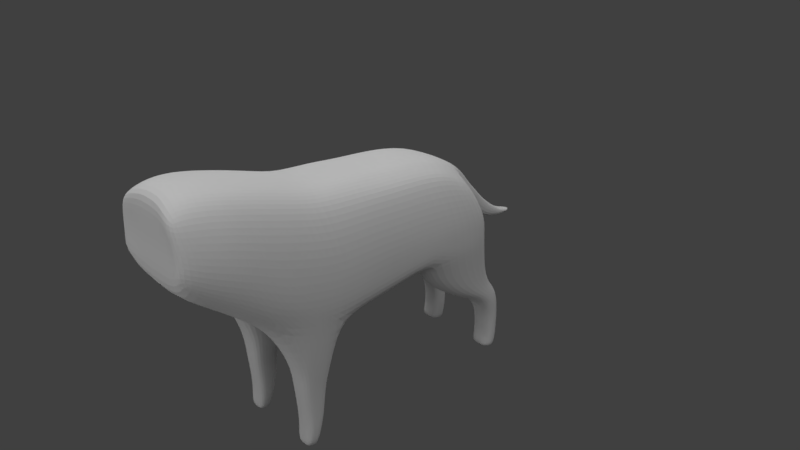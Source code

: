# Source: Great_Grey_Wolf_Sif.blend  (saved by Blender 2.79.0; exported with 4.5.12 LTS)
import bpy
from mathutils import Matrix  # noqa: F401  (used for matrix-valued properties, if any)

bpy.ops.wm.read_factory_settings(use_empty=True)
scene = bpy.context.scene
scene.name = 'Scene'

# ---- collections
col_collection_1 = bpy.data.collections.new('Collection 1'); scene.collection.children.link(col_collection_1)

# ---- world
world_world = bpy.data.worlds.new('World'); scene.world = world_world
world_world.color = (0.05088, 0.05088, 0.05088)
world_world.use_sun_shadow = False
world_world.sun_shadow_jitter_overblur = 0.0
world_world.cycles.sampling_method = 'MANUAL'

# ---- cameras
cam_camera = bpy.data.cameras.new('Camera')
cam_camera.clip_end = 100.0
cam_camera.lens = 35.0
cam_camera.sensor_width = 32.0
cam_camera.sensor_height = 18.0
cam_camera.ortho_scale = 7.314
cam_camera.dof.focus_distance = 0.0

# ---- lights
light_lamp_002 = bpy.data.lights.new('Lamp.002', 'AREA')
light_lamp_002.transmission_factor = 0.0
light_lamp_002.cutoff_distance = 30.0
light_lamp_002.energy = 785.4
light_lamp_002.shadow_buffer_clip_start = 1.001
light_lamp_002.shadow_soft_size = 0.1
light_lamp_002.shadow_maximum_resolution = 0.006
light_lamp_002.use_absolute_resolution = True
light_lamp_002.shape = 'RECTANGLE'
light_lamp_002.size = 0.1
light_lamp_002.size_y = 0.1
light_lamp_001 = bpy.data.lights.new('Lamp.001', 'AREA')
light_lamp_001.transmission_factor = 0.0
light_lamp_001.cutoff_distance = 30.0
light_lamp_001.energy = 785.4
light_lamp_001.shadow_buffer_clip_start = 1.001
light_lamp_001.shadow_soft_size = 0.1
light_lamp_001.shadow_maximum_resolution = 0.006
light_lamp_001.use_absolute_resolution = True
light_lamp_001.shape = 'RECTANGLE'
light_lamp_001.size = 0.1
light_lamp_001.size_y = 0.1
light_lamp = bpy.data.lights.new('Lamp', 'AREA')
light_lamp.transmission_factor = 0.0
light_lamp.cutoff_distance = 30.0
light_lamp.energy = 785.4
light_lamp.shadow_buffer_clip_start = 1.001
light_lamp.shadow_soft_size = 0.1
light_lamp.shadow_maximum_resolution = 0.006
light_lamp.use_absolute_resolution = True
light_lamp.shape = 'RECTANGLE'
light_lamp.size = 0.1
light_lamp.size_y = 0.1

# ---- meshes
me_plane = bpy.data.meshes.new('Plane')
me_plane.from_pydata([(0.0, -2.958, 1.749), (0.0, -2.985, 0.6738), (0.0, -2.628, 1.808), (0.0, -2.572, 0.3836), (0.0, -2.272, 1.774), (0.0, -2.289, 0.1823), (2.505e-08, -1.864, 1.672), (0.0, -1.834, -0.1447), (2.505e-08, -1.083, 1.418), (0.0, -1.048, -0.374), (0.0, -0.5425, 1.349), (0.0, -0.5246, -0.3112), (2.505e-08, -0.1209, 1.297), (0.0, -0.07396, -0.2567), (2.505e-08, 0.3516, 1.266), (0.0, 0.374, -0.03581), (0.0, 1.31, 0.9638), (0.0, 1.441, 0.05181), (0.0, 0.938, -0.01026), (2.505e-08, 0.885, 1.177), (-0.5317, -2.755, 1.645), (-0.4932, -2.988, 1.607), (-0.4675, -3.017, 0.8396), (-0.5535, -2.569, 0.528), (-0.6389, -2.279, 0.3116), (-0.608, -2.402, 1.583), (-0.6916, -1.873, -0.04937), (-0.608, -1.99, 1.456), (-0.75, -1.036, -0.1936), (-0.608, -1.209, 1.202), (-0.7467, -0.5469, -0.156), (-0.6223, -0.6654, 1.17), (-0.751, -0.0883, -0.09558), (-0.6212, -0.2477, 1.14), (-0.776, 0.374, -0.03581), (-0.6127, 0.2358, 1.107), (-0.7388, 1.492, 0.003648), (-0.6101, 1.119, 0.8352), (-0.8072, 0.9618, -0.03221), (-0.608, 0.7588, 1.055), (-0.2773, 0.885, 1.177), (-0.224, 0.8931, -0.08482), (-0.2263, -1.883, -0.1297), (-0.2816, -0.5546, 1.352), (-0.1007, -2.958, 1.749), (-0.3391, 1.482, -0.01009), (-0.2825, 1.301, 0.9376), (-0.252, -1.037, -0.3701), (-0.2763, -0.5314, -0.3019), (-0.2773, 0.3516, 1.266), (-0.2773, -0.1209, 1.297), (-0.2707, -2.294, 1.741), (-0.2029, -2.65, 1.799), (-0.2701, -0.08075, -0.2474), (-0.3091, 0.374, -0.03581), (-0.201, -2.577, 0.4088), (-0.2773, -2.309, 0.2014), (-0.2773, -1.092, 1.379), (-0.2773, -1.872, 1.633), (-0.6796, -1.594, -0.7208), (-0.6886, -1.178, -0.7557), (-0.3283, -1.15, -0.7603), (-0.32, -1.608, -0.7203), (-0.6413, -1.574, -1.059), (-0.6503, -1.266, -1.083), (-0.3666, -1.239, -1.088), (-0.3583, -1.589, -1.059), (-0.6284, -1.534, -1.441), (-0.6375, -1.291, -1.426), (-0.3794, -1.264, -1.431), (-0.3711, -1.549, -1.44), (-0.6284, -1.532, -1.684), (-0.6375, -1.355, -1.704), (-0.3861, -1.339, -1.712), (-0.3711, -1.546, -1.683), (-0.6106, -1.568, -1.89), (-0.6165, -1.437, -1.939), (-0.4086, -1.418, -1.94), (-0.3879, -1.571, -1.884), (-0.6598, 1.603, -0.6069), (-0.6613, 0.7781, -0.6099), (-0.3834, 1.59, -0.6324), (-0.3571, 0.7751, -0.6388), (-0.6112, 1.72, -0.8402), (-0.6613, 1.156, -0.8526), (-0.3834, 1.698, -0.8481), (-0.3571, 1.152, -0.8814), (-0.6236, 1.818, -0.9884), (-0.6613, 1.378, -0.9751), (-0.3877, 1.829, -0.9822), (-0.3518, 1.366, -1.017), (-0.6346, 1.863, -1.136), (-0.6475, 1.537, -1.138), (-0.3838, 1.877, -1.131), (-0.3672, 1.52, -1.134), (-0.6381, 1.871, -1.335), (-0.6386, 1.64, -1.332), (-0.3822, 1.881, -1.332), (-0.3848, 1.619, -1.325), (-0.6503, 1.854, -1.646), (-0.6386, 1.665, -1.608), (-0.3792, 1.864, -1.657), (-0.3943, 1.642, -1.601), (-0.6496, 1.827, -1.824), (-0.6381, 1.646, -1.783), (-0.3841, 1.845, -1.831), (-0.3962, 1.623, -1.777), (-0.6492, 1.791, -1.94), (-0.6316, 1.615, -1.886), (-0.3882, 1.8, -1.942), (-0.3925, 1.616, -1.88), (0.0, -2.916, 1.108), (0.0, 1.509, 0.3035), (-0.5981, -2.978, 1.157), (-0.7244, -2.623, 1.003), (-0.8007, -2.278, 0.9128), (-0.8007, -1.861, 0.6942), (-0.8007, -1.062, 0.4677), (-0.8007, -0.5296, 0.5115), (-0.8007, -0.1125, 0.4873), (-0.8007, 0.3673, 0.4713), (-0.7359, 1.445, 0.3271), (-0.8007, 0.9218, 0.4126), (-0.3337, -2.916, 1.108), (-0.3082, 1.495, 0.2898), (-0.668, -2.682, 1.378), (-0.7443, -2.333, 1.301), (-0.7443, -1.919, 1.129), (-0.7443, -1.129, 0.8885), (-0.7443, -0.5922, 0.8855), (-0.7443, -0.1729, 0.8379), (-0.7443, 0.3033, 0.8145), (-0.701, 1.319, 0.5875), (-0.7443, 0.8472, 0.7406), (-0.2773, -2.924, 1.414), (0.0, -2.924, 1.414), (-0.5528, -2.986, 1.415), (-0.2486, 1.435, 0.596), (-0.6993, 1.547, -0.3016), (-0.3745, 1.535, -0.3271), (-0.3405, 0.4944, -0.3353), (-0.6925, 0.4971, -0.2998), (-0.5633, -3.0, 0.9692), (-0.3163, 1.496, 0.1309), (0.0, 1.51, 0.1445), (-0.6616, -2.612, 0.712), (-0.7568, -2.27, 0.5579), (-0.7899, -1.867, 0.2401), (-0.7938, -1.059, 0.06452), (-0.7899, -0.5304, 0.1178), (-0.7868, -0.09651, 0.133), (-0.8058, 0.3726, 0.2216), (-0.7404, 1.476, 0.1767), (-0.8053, 0.9318, 0.205), (-0.3248, -3.001, 0.7433), (2.505e-08, -1.473, 1.545), (-1.547e-08, -1.468, -0.2841), (-0.7276, 1.218, -0.6453), (-0.3256, 1.202, -0.6504), (-0.7132, 1.461, -0.8753), (-0.3256, 1.444, -0.8795), (-0.6959, 1.621, -1.006), (-0.3256, 1.621, -1.006), (-0.6959, 1.712, -1.137), (-0.3256, 1.712, -1.137), (-0.6959, 1.766, -1.332), (-0.3331, 1.765, -1.332), (-0.6959, 1.768, -1.625), (-0.3347, 1.767, -1.625), (-0.6959, 1.749, -1.805), (-0.3477, 1.746, -1.805), (-0.6743, 1.704, -1.914), (-0.3609, 1.711, -1.917), (-0.763, 1.05, -0.3376), (-0.2943, 1.022, -0.3548), (-0.7481, -1.466, -0.1733), (-0.608, -1.599, 1.329), (-0.2773, -1.482, 1.506), (-0.2298, -1.424, -0.3145), (-0.6858, -1.388, -0.75), (-0.3064, -1.388, -0.748), (-0.6476, -1.422, -1.083), (-0.3447, -1.422, -1.081), (-0.6347, -1.415, -1.445), (-0.3575, -1.415, -1.443), (-0.6347, -1.445, -1.706), (-0.3575, -1.445, -1.704), (-0.6138, -1.5, -1.92), (-0.3843, -1.499, -1.92), (-0.8007, -1.462, 0.581), (-0.7443, -1.524, 1.009), (-0.7919, -1.463, 0.1523), (-0.5082, -0.08222, -0.2008), (-0.3818, -2.572, 0.4342), (-0.4452, -0.6012, 1.3), (-0.4426, 0.8219, 1.116), (-0.4426, -1.151, 1.329), (-0.4426, -2.344, 1.709), (-0.5234, 1.504, -0.01758), (-0.4426, 0.2885, 1.205), (-0.4975, -0.9659, -0.3601), (-0.4426, -1.932, 1.583), (-0.4581, -2.286, 0.2288), (-0.5299, 0.332, -0.04222), (-0.3664, -2.697, 1.772), (-0.4426, -0.184, 1.236), (-0.5143, -0.5329, -0.2553), (-0.4419, 1.225, 0.8979), (-0.2725, -2.981, 1.708), (-0.4581, -1.875, -0.1602), (-0.5107, -1.14, -0.7756), (-0.5107, -1.636, -0.7244), (-0.5107, -1.229, -1.103), (-0.5107, -1.616, -1.063), (-0.5107, -1.254, -1.446), (-0.5107, -1.576, -1.444), (-0.5107, -1.317, -1.724), (-0.5107, -1.574, -1.688), (-0.5076, -1.403, -1.957), (-0.5012, -1.59, -1.886), (-0.4927, 1.615, -0.6281), (-0.499, 0.7348, -0.632), (-0.4927, 1.723, -0.8438), (-0.499, 1.112, -0.8746), (-0.5107, 1.866, -0.995), (-0.4807, 1.335, -1.002), (-0.5107, 1.89, -1.138), (-0.4859, 1.53, -1.132), (-0.5107, 1.895, -1.34), (-0.5064, 1.615, -1.323), (-0.5107, 1.874, -1.654), (-0.5105, 1.64, -1.596), (-0.5107, 1.855, -1.834), (-0.5105, 1.621, -1.775), (-0.5113, 1.809, -1.947), (-0.5113, 1.6, -1.882), (-0.4714, -2.947, 1.133), (-0.5407, 1.472, 0.3102), (-0.4191, -2.955, 1.416), (-0.4828, 1.391, 0.6022), (-0.4878, 0.4539, -0.327), (-0.508, 1.56, -0.3228), (-0.5403, 1.499, 0.1506), (-0.5113, 1.704, -1.914), (-0.5107, -1.5, -1.92), (-0.4426, -1.541, 1.456), (0.0, 1.539, 0.7904), (0.0, 1.45, 0.6261), (-0.1917, 1.539, 0.7812), (0.0, 1.479, 0.524), (-0.2074, 1.474, 0.5184), (0.0, 1.765, 0.5088), (-0.1666, 1.749, 0.5218), (0.0, 1.586, 0.3272), (-0.1713, 1.563, 0.346), (0.0, 1.953, 0.3175), (-0.1511, 1.937, 0.3304), (0.0, 1.774, 0.1359), (-0.1532, 1.751, 0.1546), (0.0, 2.059, 0.2013), (-0.1291, 2.038, 0.2066), (0.0, 1.965, -0.0362), (-0.1299, 1.937, -0.028), (0.0, 2.267, 0.00776), (-0.1337, 2.251, 0.01186), (0.0, 2.195, -0.1755), (-0.1343, 2.173, -0.1692), (0.0, 2.468, -0.1285), (-0.1154, 2.461, -0.1272), (0.0, 2.432, -0.2207), (-0.1157, 2.421, -0.2183), (0.0, 2.632, -0.1971), (-0.08037, 2.629, -0.196), (0.0, 2.627, -0.2349), (-0.08048, 2.623, -0.2337), (0.0, 2.729, -0.2197), (-0.03874, 2.73, -0.2187), (0.0, 2.727, -0.2395)], [], [(142, 22, 23, 145), (145, 23, 24, 146), (146, 24, 26, 147), (191, 175, 28, 148), (148, 28, 30, 149), (149, 30, 32, 150), (150, 32, 34, 151), (153, 38, 36, 152), (151, 34, 38, 153), (245, 201, 27, 176), (193, 202, 24, 23), (192, 203, 34, 32), (197, 204, 20, 25), (199, 205, 33, 35), (200, 206, 30, 28), (239, 207, 37, 132), (204, 208, 21, 20), (194, 196, 29, 31), (202, 209, 26, 24), (241, 138, 79, 220), (201, 197, 25, 27), (195, 199, 35, 39), (154, 193, 23, 22), (206, 192, 32, 30), (158, 81, 85, 160), (205, 194, 31, 33), (175, 26, 59, 179), (207, 195, 39, 37), (12, 10, 43, 50), (155, 6, 58, 177), (18, 17, 45, 41), (9, 11, 48, 47), (156, 9, 47, 178), (13, 15, 54, 53), (15, 18, 41, 54), (4, 2, 52, 51), (1, 3, 55, 193, 154), (11, 13, 53, 48), (6, 4, 51, 58), (2, 0, 44, 52), (16, 19, 40, 46), (10, 8, 57, 43), (14, 12, 50, 49), (19, 14, 49, 40), (3, 5, 56, 55), (5, 7, 42, 56), (180, 61, 65, 182), (200, 28, 60, 210), (209, 42, 62, 211), (178, 47, 61, 180), (213, 66, 70, 215), (179, 59, 63, 181), (211, 62, 66, 213), (210, 60, 64, 212), (184, 69, 73, 186), (212, 64, 68, 214), (182, 65, 69, 184), (181, 63, 67, 183), (186, 73, 77, 188), (183, 67, 71, 185), (215, 70, 74, 217), (214, 68, 72, 216), (244, 218, 76, 187), (185, 71, 75, 187), (217, 74, 78, 219), (216, 72, 76, 218), (174, 139, 81, 158), (173, 141, 80, 157), (240, 140, 82, 221), (223, 86, 90, 225), (220, 79, 83, 222), (221, 82, 86, 223), (157, 80, 84, 159), (225, 90, 94, 227), (159, 84, 88, 161), (160, 85, 89, 162), (222, 83, 87, 224), (164, 93, 97, 166), (161, 88, 92, 163), (162, 89, 93, 164), (224, 87, 91, 226), (229, 98, 102, 231), (226, 91, 95, 228), (227, 94, 98, 229), (163, 92, 96, 165), (167, 100, 104, 169), (165, 96, 100, 167), (166, 97, 101, 168), (228, 95, 99, 230), (170, 105, 109, 172), (168, 101, 105, 170), (230, 99, 103, 232), (231, 102, 106, 233), (243, 172, 109, 234), (232, 103, 107, 234), (233, 106, 110, 235), (169, 104, 108, 171), (135, 111, 123, 134), (144, 112, 124, 143), (238, 236, 113, 136), (242, 237, 121, 152), (131, 120, 122, 133), (133, 122, 121, 132), (130, 119, 120, 131), (129, 118, 119, 130), (128, 117, 118, 129), (190, 189, 117, 128), (126, 115, 116, 127), (125, 114, 115, 126), (136, 113, 114, 125), (21, 136, 125, 20), (20, 125, 126, 25), (25, 126, 127, 27), (176, 190, 128, 29), (29, 128, 129, 31), (31, 129, 130, 33), (33, 130, 131, 35), (39, 133, 132, 37), (35, 131, 133, 39), (208, 238, 136, 21), (0, 135, 134, 44), (237, 239, 132, 121), (203, 54, 140, 240), (38, 34, 141, 173), (41, 45, 139, 174), (198, 36, 138, 241), (198, 242, 152, 36), (17, 144, 143, 45), (111, 1, 154, 123), (236, 22, 142, 113), (120, 151, 153, 122), (122, 153, 152, 121), (119, 150, 151, 120), (118, 149, 150, 119), (117, 148, 149, 118), (189, 191, 148, 117), (115, 146, 147, 116), (114, 145, 146, 115), (113, 142, 145, 114), (54, 41, 174, 140), (36, 38, 173, 138), (103, 169, 171, 107), (235, 110, 172, 243), (102, 168, 170, 106), (106, 170, 172, 110), (98, 166, 168, 102), (95, 165, 167, 99), (99, 167, 169, 103), (91, 163, 165, 95), (90, 162, 164, 94), (87, 161, 163, 91), (94, 164, 166, 98), (86, 160, 162, 90), (83, 159, 161, 87), (79, 157, 159, 83), (138, 173, 157, 79), (140, 174, 158, 82), (82, 158, 160, 86), (116, 147, 191, 189), (27, 127, 190, 176), (127, 116, 189, 190), (72, 185, 187, 76), (219, 244, 187, 75), (68, 183, 185, 72), (74, 186, 188, 78), (64, 181, 183, 68), (66, 182, 184, 70), (70, 184, 186, 74), (60, 179, 181, 64), (42, 178, 180, 62), (62, 180, 182, 66), (7, 156, 178, 42), (8, 155, 177, 57), (28, 175, 179, 60), (196, 245, 176, 29), (147, 26, 175, 191), (57, 177, 245, 196), (78, 188, 244, 219), (108, 235, 243, 171), (123, 154, 22, 236), (45, 143, 242, 198), (45, 198, 241, 139), (34, 203, 240, 141), (124, 137, 239, 237), (44, 134, 238, 208), (143, 124, 237, 242), (134, 123, 236, 238), (104, 233, 235, 108), (105, 232, 234, 109), (171, 243, 234, 107), (100, 231, 233, 104), (101, 230, 232, 105), (97, 228, 230, 101), (92, 227, 229, 96), (93, 226, 228, 97), (96, 229, 231, 100), (89, 224, 226, 93), (85, 222, 224, 89), (88, 225, 227, 92), (80, 221, 223, 84), (81, 220, 222, 85), (84, 223, 225, 88), (141, 240, 221, 80), (73, 216, 218, 77), (71, 217, 219, 75), (188, 77, 218, 244), (69, 214, 216, 73), (67, 215, 217, 71), (65, 212, 214, 69), (61, 210, 212, 65), (59, 211, 213, 63), (63, 213, 215, 67), (26, 209, 211, 59), (47, 200, 210, 61), (46, 40, 195, 207), (50, 43, 194, 205), (48, 53, 192, 206), (40, 49, 199, 195), (58, 51, 197, 201), (139, 241, 220, 81), (56, 42, 209, 202), (43, 57, 196, 194), (52, 44, 208, 204), (137, 46, 207, 239), (47, 48, 206, 200), (49, 50, 205, 199), (51, 52, 204, 197), (53, 54, 203, 192), (55, 56, 202, 193), (177, 58, 201, 245), (137, 247, 249, 250), (112, 247, 137, 124), (246, 248, 252, 251), (46, 137, 250, 248), (16, 46, 248, 246), (254, 253, 257, 258), (248, 250, 254, 252), (250, 249, 253, 254), (258, 257, 261, 262), (251, 252, 256, 255), (252, 254, 258, 256), (260, 262, 266, 264), (255, 256, 260, 259), (256, 258, 262, 260), (264, 266, 270, 268), (262, 261, 265, 266), (259, 260, 264, 263), (270, 269, 273, 274), (266, 265, 269, 270), (263, 264, 268, 267), (274, 273, 277, 276), (267, 268, 272, 271), (268, 270, 274, 272), (277, 275, 276), (271, 272, 276, 275), (272, 274, 276)])
me_plane.use_remesh_preserve_volume = False
me_plane.use_remesh_preserve_attributes = False
me_plane.use_mirror_vertex_groups = False
me_plane.update()

# ---- objects
ob_lamp_002 = bpy.data.objects.new('Lamp.002', light_lamp_002)
ob_lamp_001 = bpy.data.objects.new('Lamp.001', light_lamp_001)
ob_plane = bpy.data.objects.new('Plane', me_plane)
ob_lamp = bpy.data.objects.new('Lamp', light_lamp)
ob_camera = bpy.data.objects.new('Camera', cam_camera)

# ---- transforms, parenting, visibility, modifiers, constraints
ob_lamp_002.location = (2.308, -18.35, 6.378)
ob_lamp_002.rotation_euler = (5.107, -0.1278, -3.107)
ob_lamp_002.scale = (117.0, 117.0, 117.0)
ob_lamp_002.lock_rotations_4d = False
ob_lamp_002.empty_display_type = 'ARROWS'
ob_lamp_002.color = (0.0, 0.0, 0.0, 0.0)
ob_lamp_002.lineart.crease_threshold = 0.0
ob_lamp_001.location = (-7.033, 2.008, 13.79)
ob_lamp_001.rotation_euler = (5.726, 0.1391, -4.158)
ob_lamp_001.scale = (117.0, 117.0, 117.0)
ob_lamp_001.lock_rotations_4d = False
ob_lamp_001.empty_display_type = 'ARROWS'
ob_lamp_001.color = (0.0, 0.0, 0.0, 0.0)
ob_lamp_001.lineart.crease_threshold = 0.0
ob_plane.location = (0.0, 0.0, 0.0)
ob_plane.lineart.crease_threshold = 0.0
_m = ob_plane.modifiers.new('Mirror', 'MIRROR')
_m.use_clip = True
_m = ob_plane.modifiers.new('Subsurf', 'SUBSURF')
_m.uv_smooth = 'PRESERVE_CORNERS'
_m.quality = 2
_m.levels = 4
_m.show_only_control_edges = False
ob_lamp.location = (9.255, 2.008, 13.79)
ob_lamp.rotation_euler = (0.6503, 0.05522, 1.866)
ob_lamp.scale = (117.0, 117.0, 117.0)
ob_lamp.lock_rotations_4d = False
ob_lamp.empty_display_type = 'ARROWS'
ob_lamp.color = (0.0, 0.0, 0.0, 0.0)
ob_lamp.lineart.crease_threshold = 0.0
ob_camera.location = (7.481, -6.508, 5.344)
ob_camera.rotation_euler = (1.109, 0.0, 0.8149)
ob_camera.lock_rotations_4d = False
ob_camera.empty_display_type = 'ARROWS'
ob_camera.color = (0.0, 0.0, 0.0, 0.0)
ob_camera.display_type = 'WIRE'
ob_camera.lineart.crease_threshold = 0.0

# ---- collection membership
col_collection_1.objects.link(ob_lamp_002)
col_collection_1.objects.link(ob_lamp_001)
col_collection_1.objects.link(ob_plane)
col_collection_1.objects.link(ob_lamp)
col_collection_1.objects.link(ob_camera)

# ---- scene / render settings (as saved in the file)
scene.camera = ob_camera
scene.frame_start = 1; scene.frame_end = 250; scene.frame_set(1)
scene.render.engine = 'CYCLES'
scene.render.resolution_percentage = 50
scene.render.dither_intensity = 0.0
scene.cycles.use_denoising = False
scene.cycles.samples = 128
scene.cycles.sampling_pattern = 'TABULATED_SOBOL'
scene.cycles.use_adaptive_sampling = False
scene.cycles.use_light_tree = False
scene.cycles.blur_glossy = 0.0
scene.cycles.sample_clamp_indirect = 0.0
scene.view_settings.view_transform = 'Standard'
bpy.context.view_layer.update()
